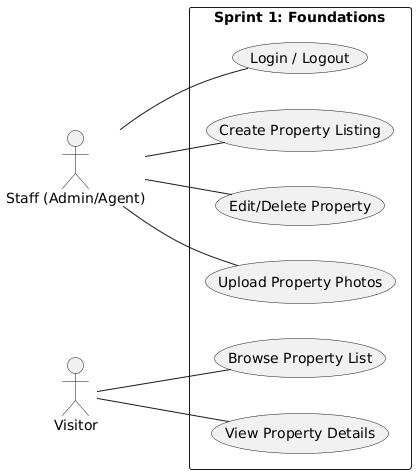

The diagram above was rendered by PlantUML. Its source (embedded in the PNG):
@startuml
left to right direction
skinparam shadowing false

actor "Staff (Admin/Agent)" as Staff
actor "Visitor" as Vis

rectangle "Sprint 1: Foundations" {
    (Login / Logout) as UC_Auth
    (Create Property Listing) as UC_Create
    (Edit/Delete Property) as UC_Edit
    (Upload Property Photos) as UC_Photos
    (Browse Property List) as UC_Browse
    (View Property Details) as UC_Details
}

Staff -- UC_Auth
Staff -- UC_Create
Staff -- UC_Edit
Staff -- UC_Photos

Vis -- UC_Browse
Vis -- UC_Details
@enduml